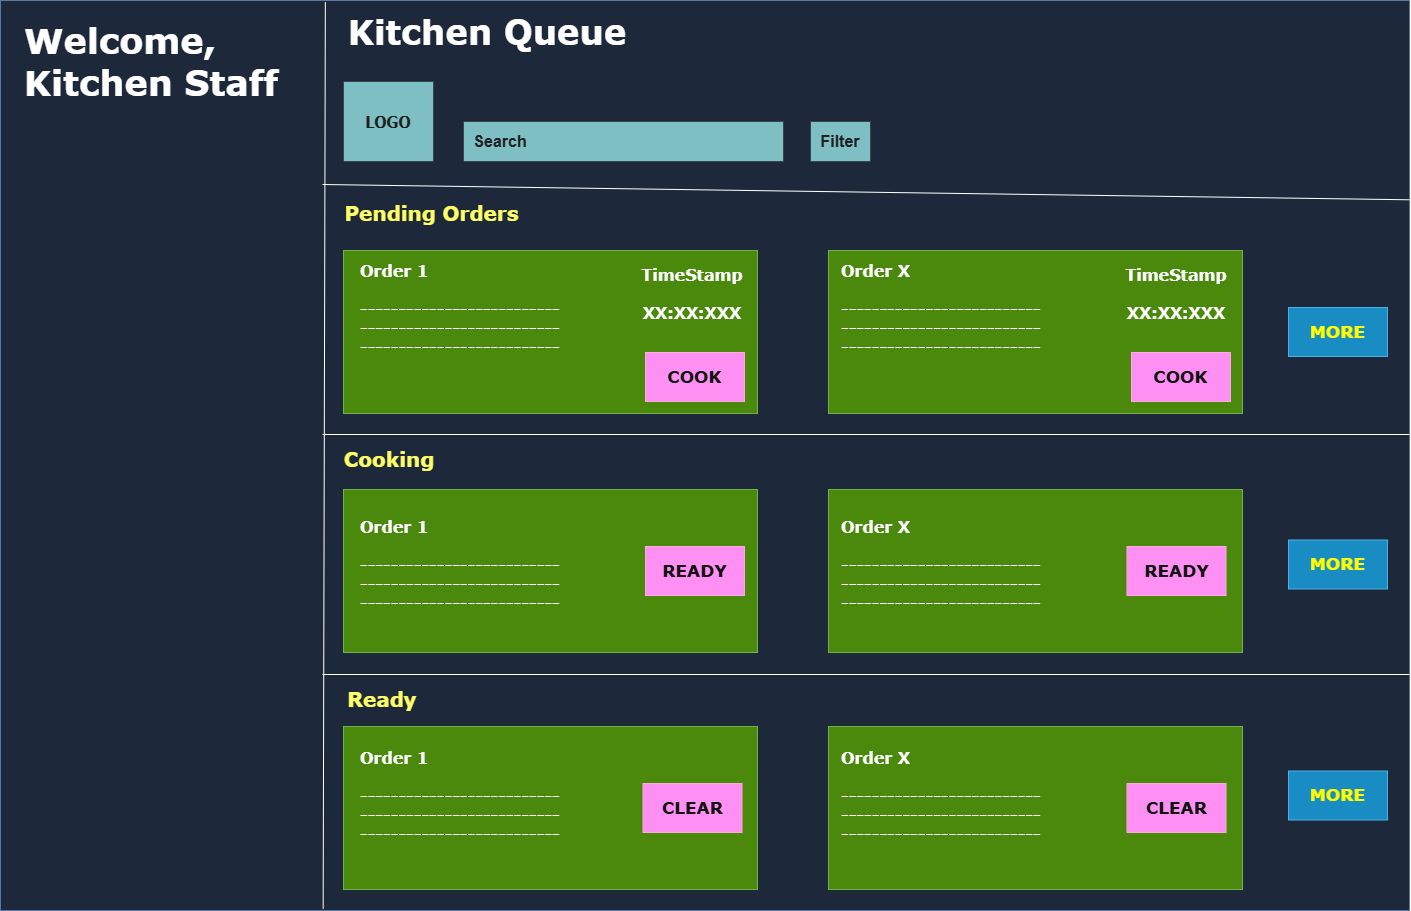

The diagram above was exported from draw.io. Its source (the exported page's mxGraphModel, read from the mxfile embedded in the PNG):
<mxGraphModel dx="2636" dy="2164" grid="0" gridSize="10" guides="1" tooltips="1" connect="1" arrows="1" fold="1" page="0" pageScale="1" pageWidth="827" pageHeight="1169" math="0" shadow="0">
  <root>
    <mxCell id="0" />
    <mxCell id="1" parent="0" />
    <mxCell id="oV65TOFMjxZoUd2-juL0-1" parent="1" style="rounded=0;whiteSpace=wrap;html=1;fillColor=#dae8fc;strokeColor=#6c8ebf;fontColor=light-dark(#EEEEEE, #ffffff);" value="" vertex="1">
      <mxGeometry height="910" width="1409" x="-531" y="-804" as="geometry" />
    </mxCell>
    <mxCell id="91lr5F5wkpNW5SW44gux-1" parent="1" style="text;html=1;whiteSpace=wrap;strokeColor=none;fillColor=none;align=left;verticalAlign=middle;rounded=0;fontSize=35;fontFamily=Verdana;fontStyle=1" value="Welcome,&lt;div&gt;Kitchen Staff&lt;/div&gt;" vertex="1">
      <mxGeometry height="70" width="300" x="-509" y="-779" as="geometry" />
    </mxCell>
    <mxCell id="91lr5F5wkpNW5SW44gux-2" edge="1" parent="1" source="91lr5F5wkpNW5SW44gux-1" style="edgeStyle=none;curved=1;rounded=1;orthogonalLoop=1;jettySize=auto;html=1;exitX=0.5;exitY=1;exitDx=0;exitDy=0;strokeColor=#0B4D6A;fontSize=12;startSize=8;endSize=8;" target="91lr5F5wkpNW5SW44gux-1">
      <mxGeometry relative="1" as="geometry" />
    </mxCell>
    <mxCell id="W15lYqGbFhGz6t-DnMw4-1" parent="1" style="text;html=1;whiteSpace=wrap;strokeColor=none;fillColor=none;align=center;verticalAlign=middle;rounded=0;fontSize=34;fontColor=light-dark(#EEEEEE,#FFFFFF);fontFamily=Verdana;fontStyle=1;labelBackgroundColor=none;" value="Kitchen Queue" vertex="1">
      <mxGeometry height="41" width="288" x="-188" y="-793" as="geometry" />
    </mxCell>
    <mxCell id="lWlfT7odu9f5KpBcajOd-1" edge="1" parent="1" style="endArrow=none;html=1;rounded=0;fontSize=12;startSize=8;endSize=8;curved=0;exitX=0.195;exitY=0.004;exitDx=0;exitDy=0;exitPerimeter=0;labelBackgroundColor=light-dark(#FFFFFF,#000000);entryX=0.229;entryY=0.998;entryDx=0;entryDy=0;entryPerimeter=0;" target="oV65TOFMjxZoUd2-juL0-1" value="">
      <mxGeometry height="50" relative="1" width="50" as="geometry">
        <mxPoint x="-206.1500000000001" y="-802.32" as="sourcePoint" />
        <mxPoint x="-209" y="91" as="targetPoint" />
      </mxGeometry>
    </mxCell>
    <mxCell id="KDdlmfp0WTRX6M7mpOVs-1" parent="1" style="rounded=0;whiteSpace=wrap;html=1;strokeColor=#BAC8D3;fontColor=#EEEEEE;fillColor=#09555B;" value="" vertex="1">
      <mxGeometry height="80" width="90" x="-188" y="-723" as="geometry" />
    </mxCell>
    <mxCell id="z1xUCGNP99NGYo_7yywo-1" parent="1" style="text;strokeColor=none;fillColor=none;html=1;align=center;verticalAlign=middle;whiteSpace=wrap;rounded=0;fontSize=16;fontColor=#EEEEEE;fontFamily=Tahoma;fontStyle=1" value="LOGO" vertex="1">
      <mxGeometry height="30" width="60" x="-173" y="-698" as="geometry" />
    </mxCell>
    <mxCell id="xAPGDqoSshn2syF2r9vN-1" parent="1" style="rounded=0;whiteSpace=wrap;html=1;strokeColor=#BAC8D3;fontColor=#EEEEEE;fillColor=#09555B;" value="" vertex="1">
      <mxGeometry height="40" width="320" x="-68" y="-683" as="geometry" />
    </mxCell>
    <mxCell id="9HrNJjBuUsMDw5zHdOZG-1" parent="1" style="text;strokeColor=none;fillColor=none;html=1;align=center;verticalAlign=middle;whiteSpace=wrap;rounded=0;fontSize=16;fontColor=#EEEEEE;fontStyle=1" value="Search" vertex="1">
      <mxGeometry height="30" width="60" x="-61" y="-678" as="geometry" />
    </mxCell>
    <mxCell id="-pikI9s-n7Ug5xHIWIir-1" parent="1" style="rounded=0;whiteSpace=wrap;html=1;strokeColor=#BAC8D3;fontColor=#EEEEEE;fillColor=#09555B;" value="&lt;span style=&quot;font-size: 16px;&quot;&gt;&lt;b&gt;Filter&lt;/b&gt;&lt;/span&gt;" vertex="1">
      <mxGeometry height="40" width="60" x="279" y="-683" as="geometry" />
    </mxCell>
    <mxCell id="vHVzwcVJvDvCRkyAA7Eu-1" edge="1" parent="1" style="endArrow=none;html=1;rounded=0;fontSize=12;startSize=8;endSize=8;curved=0;labelBackgroundColor=light-dark(#FFFFFF,#000000);entryX=1;entryY=0.219;entryDx=0;entryDy=0;entryPerimeter=0;" target="oV65TOFMjxZoUd2-juL0-1" value="">
      <mxGeometry height="50" relative="1" width="50" as="geometry">
        <mxPoint x="-209" y="-620" as="sourcePoint" />
        <mxPoint x="351" y="-620" as="targetPoint" />
      </mxGeometry>
    </mxCell>
    <mxCell id="vHVzwcVJvDvCRkyAA7Eu-2" parent="1" style="text;html=1;whiteSpace=wrap;strokeColor=none;fillColor=none;align=center;verticalAlign=middle;rounded=0;fontSize=20;fontColor=#EEEEEE;fontFamily=Verdana;fontStyle=1" value="&lt;font style=&quot;color: light-dark(rgb(0, 0, 0), rgb(255, 255, 102));&quot;&gt;Pending Orders&lt;/font&gt;" vertex="1">
      <mxGeometry height="30" width="177" x="-188" y="-607" as="geometry" />
    </mxCell>
    <mxCell id="vHVzwcVJvDvCRkyAA7Eu-3" edge="1" parent="1" style="endArrow=none;html=1;rounded=0;fontSize=12;startSize=8;endSize=8;curved=0;labelBackgroundColor=light-dark(#FFFFFF,#000000);entryX=1;entryY=0.219;entryDx=0;entryDy=0;entryPerimeter=0;" value="">
      <mxGeometry height="50" relative="1" width="50" as="geometry">
        <mxPoint x="-209" y="-370" as="sourcePoint" />
        <mxPoint x="878" y="-370" as="targetPoint" />
      </mxGeometry>
    </mxCell>
    <mxCell id="vHVzwcVJvDvCRkyAA7Eu-4" edge="1" parent="1" style="endArrow=none;html=1;rounded=0;fontSize=12;startSize=8;endSize=8;curved=0;labelBackgroundColor=light-dark(#FFFFFF,#000000);entryX=1;entryY=0.219;entryDx=0;entryDy=0;entryPerimeter=0;" value="">
      <mxGeometry height="50" relative="1" width="50" as="geometry">
        <mxPoint x="-209" y="-130" as="sourcePoint" />
        <mxPoint x="878" y="-130" as="targetPoint" />
      </mxGeometry>
    </mxCell>
    <mxCell id="vHVzwcVJvDvCRkyAA7Eu-5" parent="1" style="text;html=1;whiteSpace=wrap;strokeColor=none;fillColor=none;align=center;verticalAlign=middle;rounded=0;fontSize=20;fontColor=#EEEEEE;fontFamily=Verdana;fontStyle=1" value="&lt;font style=&quot;color: light-dark(rgb(0, 0, 0), rgb(255, 255, 102));&quot;&gt;Cooking&lt;/font&gt;" vertex="1">
      <mxGeometry height="30" width="92" x="-188" y="-361" as="geometry" />
    </mxCell>
    <mxCell id="vHVzwcVJvDvCRkyAA7Eu-6" parent="1" style="text;html=1;whiteSpace=wrap;strokeColor=none;fillColor=none;align=center;verticalAlign=middle;rounded=0;fontSize=20;fontColor=#EEEEEE;fontFamily=Verdana;fontStyle=1" value="&lt;font style=&quot;color: light-dark(rgb(0, 0, 0), rgb(255, 255, 102));&quot;&gt;Ready&lt;/font&gt;" vertex="1">
      <mxGeometry height="30" width="78" x="-188" y="-121" as="geometry" />
    </mxCell>
    <mxCell id="vHVzwcVJvDvCRkyAA7Eu-10" parent="1" style="rounded=0;whiteSpace=wrap;html=1;strokeColor=#2D7600;fillColor=#60a917;fontColor=#ffffff;" value="" vertex="1">
      <mxGeometry height="163" width="414" x="-188" y="-554" as="geometry" />
    </mxCell>
    <mxCell id="vHVzwcVJvDvCRkyAA7Eu-11" parent="1" style="text;html=1;whiteSpace=wrap;strokeColor=none;fillColor=none;align=left;verticalAlign=middle;rounded=0;fontSize=16;fontColor=light-dark(#EEEEEE, #ffffff);fontFamily=Verdana;fontStyle=1" value="Order 1&lt;div&gt;&lt;br&gt;&lt;/div&gt;&lt;div&gt;-------------&lt;span style=&quot;background-color: transparent; color: light-dark(rgb(238, 238, 238), rgb(255, 255, 255));&quot;&gt;-------------&lt;/span&gt;&lt;/div&gt;&lt;div&gt;-------------&lt;span style=&quot;background-color: transparent; color: light-dark(rgb(238, 238, 238), rgb(255, 255, 255));&quot;&gt;&lt;/span&gt;&lt;span style=&quot;background-color: transparent; color: light-dark(rgb(238, 238, 238), rgb(255, 255, 255));&quot;&gt;-------------&lt;/span&gt;&lt;/div&gt;&lt;div&gt;-------------&lt;span style=&quot;background-color: transparent; color: light-dark(rgb(238, 238, 238), rgb(255, 255, 255));&quot;&gt;&lt;/span&gt;&lt;span style=&quot;background-color: transparent; color: light-dark(rgb(238, 238, 238), rgb(255, 255, 255));&quot;&gt;-------------&lt;/span&gt;&lt;/div&gt;" vertex="1">
      <mxGeometry height="106" width="229" x="-173" y="-549" as="geometry" />
    </mxCell>
    <mxCell id="vHVzwcVJvDvCRkyAA7Eu-12" parent="1" style="text;html=1;whiteSpace=wrap;strokeColor=none;fillColor=none;align=center;verticalAlign=middle;rounded=0;fontSize=16;fontColor=light-dark(#EEEEEE,#FFFFFF);fontFamily=Verdana;fontStyle=1" value="TimeStamp&lt;div&gt;&lt;br&gt;&lt;/div&gt;&lt;div&gt;XX:XX:XXX&lt;/div&gt;" vertex="1">
      <mxGeometry height="30" width="60" x="131" y="-526" as="geometry" />
    </mxCell>
    <mxCell id="vHVzwcVJvDvCRkyAA7Eu-13" parent="1" style="rounded=0;whiteSpace=wrap;html=1;strokeColor=#A50040;fontColor=#ffffff;fillColor=#d80073;fontFamily=Verdana;fontStyle=1;fontSize=17;" value="COOK" vertex="1">
      <mxGeometry height="49" width="99" x="114" y="-452" as="geometry" />
    </mxCell>
    <mxCell id="vHVzwcVJvDvCRkyAA7Eu-14" parent="1" style="rounded=0;whiteSpace=wrap;html=1;strokeColor=#2D7600;fillColor=#60a917;fontColor=#ffffff;" value="" vertex="1">
      <mxGeometry height="163" width="414" x="297" y="-554" as="geometry" />
    </mxCell>
    <mxCell id="vHVzwcVJvDvCRkyAA7Eu-15" parent="1" style="text;html=1;whiteSpace=wrap;strokeColor=none;fillColor=none;align=left;verticalAlign=middle;rounded=0;fontSize=16;fontColor=light-dark(#EEEEEE, #ffffff);fontFamily=Verdana;fontStyle=1" value="Order X&lt;div&gt;&lt;br&gt;&lt;/div&gt;&lt;div&gt;-------------&lt;span style=&quot;background-color: transparent; color: light-dark(rgb(238, 238, 238), rgb(255, 255, 255));&quot;&gt;-------------&lt;/span&gt;&lt;/div&gt;&lt;div&gt;-------------&lt;span style=&quot;background-color: transparent; color: light-dark(rgb(238, 238, 238), rgb(255, 255, 255));&quot;&gt;&lt;/span&gt;&lt;span style=&quot;background-color: transparent; color: light-dark(rgb(238, 238, 238), rgb(255, 255, 255));&quot;&gt;-------------&lt;/span&gt;&lt;/div&gt;&lt;div&gt;-------------&lt;span style=&quot;background-color: transparent; color: light-dark(rgb(238, 238, 238), rgb(255, 255, 255));&quot;&gt;&lt;/span&gt;&lt;span style=&quot;background-color: transparent; color: light-dark(rgb(238, 238, 238), rgb(255, 255, 255));&quot;&gt;-------------&lt;/span&gt;&lt;/div&gt;" vertex="1">
      <mxGeometry height="106" width="229" x="308" y="-549" as="geometry" />
    </mxCell>
    <mxCell id="vHVzwcVJvDvCRkyAA7Eu-16" parent="1" style="text;html=1;whiteSpace=wrap;strokeColor=none;fillColor=none;align=center;verticalAlign=middle;rounded=0;fontSize=16;fontColor=light-dark(#EEEEEE,#FFFFFF);fontFamily=Verdana;fontStyle=1" value="TimeStamp&lt;div&gt;&lt;br&gt;&lt;/div&gt;&lt;div&gt;XX:XX:XXX&lt;/div&gt;" vertex="1">
      <mxGeometry height="30" width="60" x="615" y="-526" as="geometry" />
    </mxCell>
    <mxCell id="vHVzwcVJvDvCRkyAA7Eu-17" parent="1" style="rounded=0;whiteSpace=wrap;html=1;strokeColor=#A50040;fontColor=#ffffff;fillColor=#d80073;fontFamily=Verdana;fontStyle=1;fontSize=17;" value="COOK" vertex="1">
      <mxGeometry height="49" width="99" x="600" y="-452" as="geometry" />
    </mxCell>
    <mxCell id="vHVzwcVJvDvCRkyAA7Eu-18" parent="1" style="rounded=0;whiteSpace=wrap;html=1;strokeColor=#2D7600;fillColor=#60a917;fontColor=#ffffff;" value="" vertex="1">
      <mxGeometry height="163" width="414" x="-188" y="-315" as="geometry" />
    </mxCell>
    <mxCell id="vHVzwcVJvDvCRkyAA7Eu-19" parent="1" style="text;html=1;whiteSpace=wrap;strokeColor=none;fillColor=none;align=left;verticalAlign=middle;rounded=0;fontSize=16;fontColor=light-dark(#EEEEEE, #ffffff);fontFamily=Verdana;fontStyle=1" value="Order 1&lt;div&gt;&lt;br&gt;&lt;/div&gt;&lt;div&gt;-------------&lt;span style=&quot;background-color: transparent; color: light-dark(rgb(238, 238, 238), rgb(255, 255, 255));&quot;&gt;-------------&lt;/span&gt;&lt;/div&gt;&lt;div&gt;-------------&lt;span style=&quot;background-color: transparent; color: light-dark(rgb(238, 238, 238), rgb(255, 255, 255));&quot;&gt;&lt;/span&gt;&lt;span style=&quot;background-color: transparent; color: light-dark(rgb(238, 238, 238), rgb(255, 255, 255));&quot;&gt;-------------&lt;/span&gt;&lt;/div&gt;&lt;div&gt;-------------&lt;span style=&quot;background-color: transparent; color: light-dark(rgb(238, 238, 238), rgb(255, 255, 255));&quot;&gt;&lt;/span&gt;&lt;span style=&quot;background-color: transparent; color: light-dark(rgb(238, 238, 238), rgb(255, 255, 255));&quot;&gt;-------------&lt;/span&gt;&lt;/div&gt;" vertex="1">
      <mxGeometry height="106" width="229" x="-173" y="-293" as="geometry" />
    </mxCell>
    <mxCell id="vHVzwcVJvDvCRkyAA7Eu-20" parent="1" style="rounded=0;whiteSpace=wrap;html=1;strokeColor=#A50040;fontColor=#ffffff;fillColor=#d80073;fontFamily=Verdana;fontStyle=1;fontSize=17;" value="READY" vertex="1">
      <mxGeometry height="49" width="99" x="114" y="-258" as="geometry" />
    </mxCell>
    <mxCell id="vHVzwcVJvDvCRkyAA7Eu-21" parent="1" style="rounded=0;whiteSpace=wrap;html=1;strokeColor=#2D7600;fillColor=#60a917;fontColor=#ffffff;" value="" vertex="1">
      <mxGeometry height="163" width="414" x="297" y="-315" as="geometry" />
    </mxCell>
    <mxCell id="vHVzwcVJvDvCRkyAA7Eu-22" parent="1" style="rounded=0;whiteSpace=wrap;html=1;strokeColor=#A50040;fontColor=#ffffff;fillColor=#d80073;fontFamily=Verdana;fontStyle=1;fontSize=17;" value="READY" vertex="1">
      <mxGeometry height="49" width="99" x="595.5" y="-258" as="geometry" />
    </mxCell>
    <mxCell id="vHVzwcVJvDvCRkyAA7Eu-23" parent="1" style="text;html=1;whiteSpace=wrap;strokeColor=none;fillColor=none;align=left;verticalAlign=middle;rounded=0;fontSize=16;fontColor=light-dark(#EEEEEE, #ffffff);fontFamily=Verdana;fontStyle=1" value="Order X&lt;div&gt;&lt;br&gt;&lt;/div&gt;&lt;div&gt;-------------&lt;span style=&quot;background-color: transparent; color: light-dark(rgb(238, 238, 238), rgb(255, 255, 255));&quot;&gt;-------------&lt;/span&gt;&lt;/div&gt;&lt;div&gt;-------------&lt;span style=&quot;background-color: transparent; color: light-dark(rgb(238, 238, 238), rgb(255, 255, 255));&quot;&gt;&lt;/span&gt;&lt;span style=&quot;background-color: transparent; color: light-dark(rgb(238, 238, 238), rgb(255, 255, 255));&quot;&gt;-------------&lt;/span&gt;&lt;/div&gt;&lt;div&gt;-------------&lt;span style=&quot;background-color: transparent; color: light-dark(rgb(238, 238, 238), rgb(255, 255, 255));&quot;&gt;&lt;/span&gt;&lt;span style=&quot;background-color: transparent; color: light-dark(rgb(238, 238, 238), rgb(255, 255, 255));&quot;&gt;-------------&lt;/span&gt;&lt;/div&gt;" vertex="1">
      <mxGeometry height="106" width="229" x="308" y="-293" as="geometry" />
    </mxCell>
    <mxCell id="vHVzwcVJvDvCRkyAA7Eu-24" parent="1" style="rounded=0;whiteSpace=wrap;html=1;strokeColor=#2D7600;fillColor=#60a917;fontColor=#ffffff;" value="" vertex="1">
      <mxGeometry height="163" width="414" x="-188" y="-78" as="geometry" />
    </mxCell>
    <mxCell id="vHVzwcVJvDvCRkyAA7Eu-25" parent="1" style="text;html=1;whiteSpace=wrap;strokeColor=none;fillColor=none;align=left;verticalAlign=middle;rounded=0;fontSize=16;fontColor=light-dark(#EEEEEE, #ffffff);fontFamily=Verdana;fontStyle=1" value="Order 1&lt;div&gt;&lt;br&gt;&lt;/div&gt;&lt;div&gt;-------------&lt;span style=&quot;background-color: transparent; color: light-dark(rgb(238, 238, 238), rgb(255, 255, 255));&quot;&gt;-------------&lt;/span&gt;&lt;/div&gt;&lt;div&gt;-------------&lt;span style=&quot;background-color: transparent; color: light-dark(rgb(238, 238, 238), rgb(255, 255, 255));&quot;&gt;&lt;/span&gt;&lt;span style=&quot;background-color: transparent; color: light-dark(rgb(238, 238, 238), rgb(255, 255, 255));&quot;&gt;-------------&lt;/span&gt;&lt;/div&gt;&lt;div&gt;-------------&lt;span style=&quot;background-color: transparent; color: light-dark(rgb(238, 238, 238), rgb(255, 255, 255));&quot;&gt;&lt;/span&gt;&lt;span style=&quot;background-color: transparent; color: light-dark(rgb(238, 238, 238), rgb(255, 255, 255));&quot;&gt;-------------&lt;/span&gt;&lt;/div&gt;" vertex="1">
      <mxGeometry height="106" width="229" x="-173" y="-62" as="geometry" />
    </mxCell>
    <mxCell id="vHVzwcVJvDvCRkyAA7Eu-26" parent="1" style="rounded=0;whiteSpace=wrap;html=1;strokeColor=#A50040;fontColor=#ffffff;fillColor=#d80073;fontFamily=Verdana;fontStyle=1;fontSize=17;" value="CLEAR" vertex="1">
      <mxGeometry height="49" width="99" x="111.5" y="-21" as="geometry" />
    </mxCell>
    <mxCell id="vHVzwcVJvDvCRkyAA7Eu-27" parent="1" style="rounded=0;whiteSpace=wrap;html=1;strokeColor=#2D7600;fillColor=#60a917;fontColor=#ffffff;" value="" vertex="1">
      <mxGeometry height="163" width="414" x="297" y="-78" as="geometry" />
    </mxCell>
    <mxCell id="vHVzwcVJvDvCRkyAA7Eu-28" parent="1" style="text;html=1;whiteSpace=wrap;strokeColor=none;fillColor=none;align=left;verticalAlign=middle;rounded=0;fontSize=16;fontColor=light-dark(#EEEEEE, #ffffff);fontFamily=Verdana;fontStyle=1" value="Order X&lt;div&gt;&lt;br&gt;&lt;/div&gt;&lt;div&gt;-------------&lt;span style=&quot;background-color: transparent; color: light-dark(rgb(238, 238, 238), rgb(255, 255, 255));&quot;&gt;-------------&lt;/span&gt;&lt;/div&gt;&lt;div&gt;-------------&lt;span style=&quot;background-color: transparent; color: light-dark(rgb(238, 238, 238), rgb(255, 255, 255));&quot;&gt;&lt;/span&gt;&lt;span style=&quot;background-color: transparent; color: light-dark(rgb(238, 238, 238), rgb(255, 255, 255));&quot;&gt;-------------&lt;/span&gt;&lt;/div&gt;&lt;div&gt;-------------&lt;span style=&quot;background-color: transparent; color: light-dark(rgb(238, 238, 238), rgb(255, 255, 255));&quot;&gt;&lt;/span&gt;&lt;span style=&quot;background-color: transparent; color: light-dark(rgb(238, 238, 238), rgb(255, 255, 255));&quot;&gt;-------------&lt;/span&gt;&lt;/div&gt;" vertex="1">
      <mxGeometry height="106" width="229" x="308" y="-62" as="geometry" />
    </mxCell>
    <mxCell id="vHVzwcVJvDvCRkyAA7Eu-29" parent="1" style="rounded=0;whiteSpace=wrap;html=1;strokeColor=#A50040;fontColor=#ffffff;fillColor=#d80073;fontFamily=Verdana;fontStyle=1;fontSize=17;" value="CLEAR" vertex="1">
      <mxGeometry height="49" width="99" x="595.5" y="-21" as="geometry" />
    </mxCell>
    <mxCell id="vHVzwcVJvDvCRkyAA7Eu-31" parent="1" style="rounded=0;whiteSpace=wrap;html=1;strokeColor=#006EAF;fontColor=light-dark(#FFFFFF,#FFFF00);fillColor=#1ba1e2;fontFamily=Verdana;fontStyle=1;fontSize=17;" value="MORE" vertex="1">
      <mxGeometry height="49" width="99" x="757" y="-497" as="geometry" />
    </mxCell>
    <mxCell id="vHVzwcVJvDvCRkyAA7Eu-32" parent="1" style="rounded=0;whiteSpace=wrap;html=1;strokeColor=#006EAF;fontColor=light-dark(#FFFFFF,#FFFF00);fillColor=#1ba1e2;fontFamily=Verdana;fontStyle=1;fontSize=17;" value="MORE" vertex="1">
      <mxGeometry height="49" width="99" x="757" y="-264.5" as="geometry" />
    </mxCell>
    <mxCell id="vHVzwcVJvDvCRkyAA7Eu-33" parent="1" style="rounded=0;whiteSpace=wrap;html=1;strokeColor=#006EAF;fontColor=light-dark(#FFFFFF,#FFFF00);fillColor=#1ba1e2;fontFamily=Verdana;fontStyle=1;fontSize=17;" value="MORE" vertex="1">
      <mxGeometry height="49" width="99" x="757" y="-33.5" as="geometry" />
    </mxCell>
  </root>
</mxGraphModel>